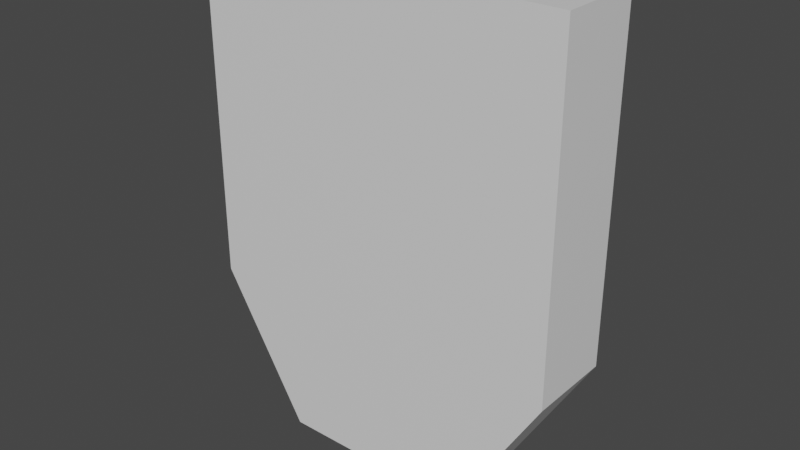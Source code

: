 # Source: Shield.blend  (saved by Blender 3.2.14; exported with 4.5.12 LTS)
import bpy
from mathutils import Matrix  # noqa: F401  (used for matrix-valued properties, if any)

bpy.ops.wm.read_factory_settings(use_empty=True)
scene = bpy.context.scene
scene.name = 'Scene'

# ---- collections
col_collection = bpy.data.collections.new('Collection'); scene.collection.children.link(col_collection)

# ---- materials (node trees are filled in below, after node groups)
mat_material_001 = bpy.data.materials.new('Material.001')
mat_material_001.use_transparent_shadow = False

# ---- material node trees
mat_material_001.use_nodes = True; mat_material_001.node_tree.nodes.clear()
_N = mat_material_001.node_tree.nodes; _L = mat_material_001.node_tree.links
n0 = _N.new('ShaderNodeBsdfPrincipled'); n0.name = 'Principled BSDF'; n0.location = (10, 300)
n0.distribution = 'GGX'
n0.subsurface_method = 'RANDOM_WALK_SKIN'
n0.inputs[2].default_value = 0.4
n0.inputs[3].default_value = 1.45
n0.inputs[27].default_value = (0.0, 0.0, 0.0, 1.0)
n0.inputs[28].default_value = 1.0
n1 = _N.new('ShaderNodeOutputMaterial'); n1.name = 'Material Output'; n1.location = (300, 300)
_L.new(n0.outputs[0], n1.inputs[0])
n1.is_active_output = True

# ---- world
world_world = bpy.data.worlds.new('World'); scene.world = world_world
world_world.use_nodes = True; world_world.node_tree.nodes.clear()
_N = world_world.node_tree.nodes; _L = world_world.node_tree.links
n0 = _N.new('ShaderNodeOutputWorld'); n0.name = 'World Output'; n0.location = (300, 300)
n1 = _N.new('ShaderNodeBackground'); n1.name = 'Background'; n1.location = (10, 300)
n1.inputs[0].default_value = (0.05088, 0.05088, 0.05088, 1.0)
_L.new(n1.outputs[0], n0.inputs[0])
n0.is_active_output = True
world_world.color = (0.05088, 0.05088, 0.05088)
world_world.use_sun_shadow = False
world_world.sun_shadow_jitter_overblur = 0.0

# ---- meshes
me_cube_cube_001 = bpy.data.meshes.new('Cube_Cube.001')
me_cube_cube_001.from_pydata([(0.2666, -0.2182, 0.06077), (0.2666, 0.2614, 0.06077), (-0.2666, 0.2614, 0.06077), (-0.2666, -0.2182, 0.06077), (-0.2666, 0.2614, -0.06077), (-0.2666, -0.2182, -0.06077), (0.2666, 0.2614, -0.06077), (0.2666, -0.2182, -0.06077), (-0.1395, -0.4301, 0.06077), (-0.1395, -0.4301, -0.06077), (0.1395, -0.4301, -0.06077), (0.1395, -0.4301, 0.06077)], [], [(0, 1, 2, 3), (3, 2, 4, 5), (5, 4, 6, 7), (7, 6, 1, 0), (8, 9, 10, 11), (4, 2, 1, 6), (10, 7, 0, 11), (9, 5, 7, 10), (8, 3, 5, 9), (11, 0, 3, 8)])
me_cube_cube_001.polygons.foreach_set('use_smooth', [True] * 10)
_k = set([(0, 1), (0, 7), (0, 11), (1, 2), (1, 6), (2, 3), (2, 4), (3, 5), (3, 8), (4, 5), (4, 6), (5, 9), (6, 7), (7, 10), (8, 9), (8, 11), (9, 10), (10, 11)])
me_cube_cube_001.attributes.new('sharp_edge', 'BOOLEAN', 'EDGE').data.foreach_set('value', [ (min(e.vertices), max(e.vertices)) in _k for e in me_cube_cube_001.edges])
_uv = me_cube_cube_001.uv_layers.new(name='UVMap')
_uv.uv.foreach_set('vector', [0.4516, 0.0, 0.625, 0.0, 0.625, 0.25, 0.4516, 0.25, 0.4516, 0.25, 0.625, 0.25, 0.625, 0.5, 0.4516, 0.5, 0.4516, 0.5, 0.625, 0.5, 0.625, 0.75, 0.4516, 0.75, 0.4516, 0.75, 0.625, 0.75, 0.625, 1.0, 0.4516, 1.0, 0.125, 0.5, 0.375, 0.5, 0.375, 0.75, 0.125, 0.75, 0.625, 0.5, 0.875, 0.5, 0.875, 0.75, 0.625, 0.75, 0.375, 0.75, 0.4516, 0.75, 0.4516, 1.0, 0.375, 1.0, 0.375, 0.5, 0.4516, 0.5, 0.4516, 0.75, 0.375, 0.75, 0.375, 0.25, 0.4516, 0.25, 0.4516, 0.5, 0.375, 0.5, 0.375, 0.0, 0.4516, 0.0, 0.4516, 0.25, 0.375, 0.25])
me_cube_cube_001.materials.append(mat_material_001)
me_cube_cube_001.update()
me_cube_cube_001.normals_split_custom_set([tuple(v) for v in zip(*[iter([5.222e-08, 1.544e-07, 1.0, 5.099e-08, 1.864e-07, 1.0, 5.099e-08, 1.864e-07, 1.0, 5.222e-08, 1.544e-07, 1.0, -1.0, 1.533e-07, 1.226e-07, -1.0, 1.533e-07, 1.226e-07, -1.0, 1.533e-07, 1.226e-07, -1.0, 1.533e-07, 1.226e-07, -6.102e-08, -1.822e-07, -1.0, -6.556e-08, -1.864e-07, -1.0, -6.556e-08, -1.864e-07, -1.0, -6.102e-08, -1.822e-07, -1.0, 1.0, -1.533e-07, -1.226e-07, 1.0, -1.533e-07, -1.226e-07, 1.0, -1.533e-07, -1.226e-07, 1.0, -1.533e-07, -1.226e-07, -2.137e-07, -1.0, 0.0, -2.137e-07, -1.0, 0.0, -2.137e-07, -1.0, 0.0, -2.137e-07, -1.0, 0.0, 1.118e-07, 1.0, 0.0, 1.118e-07, 1.0, 0.0, 1.118e-07, 1.0, 0.0, 1.118e-07, 1.0, 0.0, 0.8576, -0.5144, -1.24e-07, 0.8576, -0.5144, -1.24e-07, 0.8576, -0.5144, -1.24e-07, 0.8576, -0.5144, -1.24e-07, -5.409e-08, -1.757e-07, -1.0, -6.102e-08, -1.822e-07, -1.0, -6.102e-08, -1.822e-07, -1.0, -5.409e-08, -1.757e-07, -1.0, -0.8576, -0.5144, 1.24e-07, -0.8576, -0.5144, 1.24e-07, -0.8576, -0.5144, 1.24e-07, -0.8576, -0.5144, 1.24e-07, 5.409e-08, 1.054e-07, 1.0, 5.222e-08, 1.544e-07, 1.0, 5.222e-08, 1.544e-07, 1.0, 5.409e-08, 1.054e-07, 1.0])] * 3)])

# ---- objects
ob_cube_cube_001 = bpy.data.objects.new('Cube_Cube.001', me_cube_cube_001)

# ---- transforms, parenting, visibility, modifiers, constraints
ob_cube_cube_001.location = (0.0, 0.0, 0.0)
ob_cube_cube_001.rotation_euler = (1.571, -0.0, 0.0)

# ---- collection membership
col_collection.objects.link(ob_cube_cube_001)

# ---- scene / render settings (as saved in the file)
scene.frame_start = 1; scene.frame_end = 250; scene.frame_set(1)
scene.render.engine = 'BLENDER_EEVEE_NEXT'
scene.cycles.sampling_pattern = 'TABULATED_SOBOL'
scene.cycles.use_light_tree = False
scene.view_settings.view_transform = 'Filmic'
bpy.context.view_layer.update()

# ---- added for rendering (the .blend has no active camera and no usable light): camera, sun
cam_auto = bpy.data.cameras.new('AutoCamera')
cam_auto.lens = 50.0
cam_auto.sensor_width = 36.0
cam_auto.clip_end = 1000.0
ob_auto_camera = bpy.data.objects.new('AutoCamera', cam_auto)
scene.collection.objects.link(ob_auto_camera)
ob_auto_camera.location = (0.815727, -0.978872, 0.568204)
ob_auto_camera.rotation_euler = (1.09748, -7.21219e-08, 0.694738)
scene.camera = ob_auto_camera
light_auto_sun = bpy.data.lights.new('AutoSun', 'SUN')
light_auto_sun.energy = 3.0
light_auto_sun.angle = 0.0523599
ob_auto_sun = bpy.data.objects.new('AutoSun', light_auto_sun)
scene.collection.objects.link(ob_auto_sun)
ob_auto_sun.rotation_euler = (0.872665, 0.174533, 0.523599)
bpy.context.view_layer.update()
